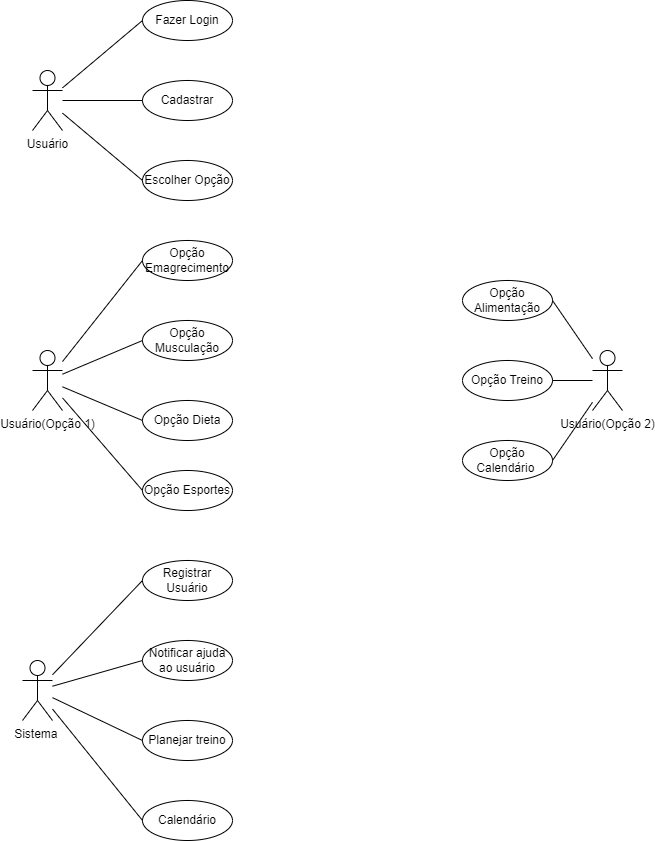

The diagram above was exported from draw.io. Its source (the exported page's mxGraphModel, read from the mxfile embedded in the PNG):
<mxGraphModel dx="1921" dy="942" grid="0" gridSize="10" guides="1" tooltips="1" connect="1" arrows="1" fold="1" page="0" pageScale="1" pageWidth="827" pageHeight="1169" math="0" shadow="0">
  <root>
    <mxCell id="0" />
    <mxCell id="1" parent="0" />
    <mxCell id="cn0yEhuR2y6x-W9VG-y0-4" value="Usuário" style="shape=umlActor;verticalLabelPosition=bottom;verticalAlign=top;html=1;outlineConnect=0;" vertex="1" parent="1">
      <mxGeometry x="40" y="110" width="30" height="60" as="geometry" />
    </mxCell>
    <mxCell id="cn0yEhuR2y6x-W9VG-y0-5" value="Fazer Login" style="ellipse;whiteSpace=wrap;html=1;" vertex="1" parent="1">
      <mxGeometry x="150" y="40" width="90" height="40" as="geometry" />
    </mxCell>
    <mxCell id="cn0yEhuR2y6x-W9VG-y0-6" value="Cadastrar" style="ellipse;whiteSpace=wrap;html=1;" vertex="1" parent="1">
      <mxGeometry x="150" y="120" width="90" height="40" as="geometry" />
    </mxCell>
    <mxCell id="cn0yEhuR2y6x-W9VG-y0-7" value="Escolher Opção" style="ellipse;whiteSpace=wrap;html=1;" vertex="1" parent="1">
      <mxGeometry x="150" y="200" width="90" height="40" as="geometry" />
    </mxCell>
    <mxCell id="cn0yEhuR2y6x-W9VG-y0-9" value="" style="endArrow=none;html=1;rounded=0;entryX=0;entryY=0.5;entryDx=0;entryDy=0;" edge="1" parent="1" source="cn0yEhuR2y6x-W9VG-y0-4" target="cn0yEhuR2y6x-W9VG-y0-5">
      <mxGeometry width="50" height="50" relative="1" as="geometry">
        <mxPoint x="320" y="430" as="sourcePoint" />
        <mxPoint x="370" y="380" as="targetPoint" />
      </mxGeometry>
    </mxCell>
    <mxCell id="cn0yEhuR2y6x-W9VG-y0-10" value="" style="endArrow=none;html=1;rounded=0;entryX=0;entryY=0.5;entryDx=0;entryDy=0;" edge="1" parent="1" source="cn0yEhuR2y6x-W9VG-y0-4" target="cn0yEhuR2y6x-W9VG-y0-7">
      <mxGeometry width="50" height="50" relative="1" as="geometry">
        <mxPoint x="320" y="430" as="sourcePoint" />
        <mxPoint x="370" y="380" as="targetPoint" />
      </mxGeometry>
    </mxCell>
    <mxCell id="cn0yEhuR2y6x-W9VG-y0-11" value="" style="endArrow=none;html=1;rounded=0;entryX=0;entryY=0.5;entryDx=0;entryDy=0;" edge="1" parent="1" source="cn0yEhuR2y6x-W9VG-y0-4" target="cn0yEhuR2y6x-W9VG-y0-6">
      <mxGeometry width="50" height="50" relative="1" as="geometry">
        <mxPoint x="320" y="430" as="sourcePoint" />
        <mxPoint x="370" y="380" as="targetPoint" />
      </mxGeometry>
    </mxCell>
    <mxCell id="cn0yEhuR2y6x-W9VG-y0-13" value="Usuário(Opção 1)" style="shape=umlActor;verticalLabelPosition=bottom;verticalAlign=top;html=1;outlineConnect=0;" vertex="1" parent="1">
      <mxGeometry x="40" y="390" width="30" height="60" as="geometry" />
    </mxCell>
    <mxCell id="cn0yEhuR2y6x-W9VG-y0-14" value="Opção Alimentação" style="ellipse;whiteSpace=wrap;html=1;" vertex="1" parent="1">
      <mxGeometry x="470" y="320" width="90" height="40" as="geometry" />
    </mxCell>
    <mxCell id="cn0yEhuR2y6x-W9VG-y0-15" value="Opção Treino" style="ellipse;whiteSpace=wrap;html=1;" vertex="1" parent="1">
      <mxGeometry x="470" y="400" width="90" height="40" as="geometry" />
    </mxCell>
    <mxCell id="cn0yEhuR2y6x-W9VG-y0-16" value="Opção Calendário&amp;nbsp;" style="ellipse;whiteSpace=wrap;html=1;" vertex="1" parent="1">
      <mxGeometry x="470" y="480" width="90" height="40" as="geometry" />
    </mxCell>
    <mxCell id="cn0yEhuR2y6x-W9VG-y0-22" value="Sistema&amp;nbsp;" style="shape=umlActor;verticalLabelPosition=bottom;verticalAlign=top;html=1;outlineConnect=0;" vertex="1" parent="1">
      <mxGeometry x="30" y="700" width="30" height="60" as="geometry" />
    </mxCell>
    <mxCell id="cn0yEhuR2y6x-W9VG-y0-24" value="Registrar Usuário" style="ellipse;whiteSpace=wrap;html=1;" vertex="1" parent="1">
      <mxGeometry x="150" y="600" width="90" height="40" as="geometry" />
    </mxCell>
    <mxCell id="cn0yEhuR2y6x-W9VG-y0-25" value="Notificar ajuda ao usuário" style="ellipse;whiteSpace=wrap;html=1;" vertex="1" parent="1">
      <mxGeometry x="150" y="680" width="90" height="40" as="geometry" />
    </mxCell>
    <mxCell id="cn0yEhuR2y6x-W9VG-y0-26" value="Planejar treino" style="ellipse;whiteSpace=wrap;html=1;" vertex="1" parent="1">
      <mxGeometry x="150" y="760" width="90" height="40" as="geometry" />
    </mxCell>
    <mxCell id="cn0yEhuR2y6x-W9VG-y0-27" value="Calendário" style="ellipse;whiteSpace=wrap;html=1;" vertex="1" parent="1">
      <mxGeometry x="150" y="840" width="90" height="40" as="geometry" />
    </mxCell>
    <mxCell id="cn0yEhuR2y6x-W9VG-y0-28" value="Usuário(Opção 2)" style="shape=umlActor;verticalLabelPosition=bottom;verticalAlign=top;html=1;outlineConnect=0;" vertex="1" parent="1">
      <mxGeometry x="600" y="390" width="30" height="60" as="geometry" />
    </mxCell>
    <mxCell id="cn0yEhuR2y6x-W9VG-y0-29" value="Opção Emagrecimento" style="ellipse;whiteSpace=wrap;html=1;" vertex="1" parent="1">
      <mxGeometry x="150" y="280" width="90" height="40" as="geometry" />
    </mxCell>
    <mxCell id="cn0yEhuR2y6x-W9VG-y0-30" value="Opção Musculação" style="ellipse;whiteSpace=wrap;html=1;" vertex="1" parent="1">
      <mxGeometry x="150" y="360" width="90" height="40" as="geometry" />
    </mxCell>
    <mxCell id="cn0yEhuR2y6x-W9VG-y0-31" value="Opção Dieta" style="ellipse;whiteSpace=wrap;html=1;" vertex="1" parent="1">
      <mxGeometry x="150" y="440" width="90" height="40" as="geometry" />
    </mxCell>
    <mxCell id="cn0yEhuR2y6x-W9VG-y0-32" value="Opção Esportes" style="ellipse;whiteSpace=wrap;html=1;" vertex="1" parent="1">
      <mxGeometry x="150" y="510" width="90" height="40" as="geometry" />
    </mxCell>
    <mxCell id="cn0yEhuR2y6x-W9VG-y0-33" value="" style="endArrow=none;html=1;rounded=0;entryX=0;entryY=0.5;entryDx=0;entryDy=0;" edge="1" parent="1" source="cn0yEhuR2y6x-W9VG-y0-13" target="cn0yEhuR2y6x-W9VG-y0-32">
      <mxGeometry width="50" height="50" relative="1" as="geometry">
        <mxPoint x="320" y="430" as="sourcePoint" />
        <mxPoint x="370" y="380" as="targetPoint" />
      </mxGeometry>
    </mxCell>
    <mxCell id="cn0yEhuR2y6x-W9VG-y0-34" value="" style="endArrow=none;html=1;rounded=0;entryX=0;entryY=0.5;entryDx=0;entryDy=0;" edge="1" parent="1" source="cn0yEhuR2y6x-W9VG-y0-13" target="cn0yEhuR2y6x-W9VG-y0-31">
      <mxGeometry width="50" height="50" relative="1" as="geometry">
        <mxPoint x="320" y="430" as="sourcePoint" />
        <mxPoint x="370" y="380" as="targetPoint" />
      </mxGeometry>
    </mxCell>
    <mxCell id="cn0yEhuR2y6x-W9VG-y0-35" value="" style="endArrow=none;html=1;rounded=0;entryX=0;entryY=0.5;entryDx=0;entryDy=0;" edge="1" parent="1" source="cn0yEhuR2y6x-W9VG-y0-13" target="cn0yEhuR2y6x-W9VG-y0-30">
      <mxGeometry width="50" height="50" relative="1" as="geometry">
        <mxPoint x="320" y="430" as="sourcePoint" />
        <mxPoint x="370" y="380" as="targetPoint" />
      </mxGeometry>
    </mxCell>
    <mxCell id="cn0yEhuR2y6x-W9VG-y0-36" value="" style="endArrow=none;html=1;rounded=0;entryX=0;entryY=0.5;entryDx=0;entryDy=0;" edge="1" parent="1" source="cn0yEhuR2y6x-W9VG-y0-13" target="cn0yEhuR2y6x-W9VG-y0-29">
      <mxGeometry width="50" height="50" relative="1" as="geometry">
        <mxPoint x="320" y="430" as="sourcePoint" />
        <mxPoint x="370" y="380" as="targetPoint" />
      </mxGeometry>
    </mxCell>
    <mxCell id="cn0yEhuR2y6x-W9VG-y0-37" value="" style="endArrow=none;html=1;rounded=0;entryX=1;entryY=0.5;entryDx=0;entryDy=0;" edge="1" parent="1" source="cn0yEhuR2y6x-W9VG-y0-28" target="cn0yEhuR2y6x-W9VG-y0-16">
      <mxGeometry width="50" height="50" relative="1" as="geometry">
        <mxPoint x="320" y="430" as="sourcePoint" />
        <mxPoint x="370" y="380" as="targetPoint" />
      </mxGeometry>
    </mxCell>
    <mxCell id="cn0yEhuR2y6x-W9VG-y0-38" value="" style="endArrow=none;html=1;rounded=0;entryX=1;entryY=0.5;entryDx=0;entryDy=0;" edge="1" parent="1" source="cn0yEhuR2y6x-W9VG-y0-28" target="cn0yEhuR2y6x-W9VG-y0-15">
      <mxGeometry width="50" height="50" relative="1" as="geometry">
        <mxPoint x="320" y="430" as="sourcePoint" />
        <mxPoint x="370" y="380" as="targetPoint" />
      </mxGeometry>
    </mxCell>
    <mxCell id="cn0yEhuR2y6x-W9VG-y0-39" value="" style="endArrow=none;html=1;rounded=0;entryX=1;entryY=0.5;entryDx=0;entryDy=0;" edge="1" parent="1" source="cn0yEhuR2y6x-W9VG-y0-28" target="cn0yEhuR2y6x-W9VG-y0-14">
      <mxGeometry width="50" height="50" relative="1" as="geometry">
        <mxPoint x="320" y="430" as="sourcePoint" />
        <mxPoint x="370" y="380" as="targetPoint" />
      </mxGeometry>
    </mxCell>
    <mxCell id="cn0yEhuR2y6x-W9VG-y0-40" value="" style="endArrow=none;html=1;rounded=0;entryX=0;entryY=0.5;entryDx=0;entryDy=0;" edge="1" parent="1" source="cn0yEhuR2y6x-W9VG-y0-22" target="cn0yEhuR2y6x-W9VG-y0-27">
      <mxGeometry width="50" height="50" relative="1" as="geometry">
        <mxPoint x="320" y="530" as="sourcePoint" />
        <mxPoint x="370" y="480" as="targetPoint" />
      </mxGeometry>
    </mxCell>
    <mxCell id="cn0yEhuR2y6x-W9VG-y0-41" value="" style="endArrow=none;html=1;rounded=0;entryX=0;entryY=0.5;entryDx=0;entryDy=0;" edge="1" parent="1" source="cn0yEhuR2y6x-W9VG-y0-22" target="cn0yEhuR2y6x-W9VG-y0-26">
      <mxGeometry width="50" height="50" relative="1" as="geometry">
        <mxPoint x="320" y="530" as="sourcePoint" />
        <mxPoint x="370" y="480" as="targetPoint" />
      </mxGeometry>
    </mxCell>
    <mxCell id="cn0yEhuR2y6x-W9VG-y0-42" value="" style="endArrow=none;html=1;rounded=0;entryX=0;entryY=0.5;entryDx=0;entryDy=0;" edge="1" parent="1" source="cn0yEhuR2y6x-W9VG-y0-22" target="cn0yEhuR2y6x-W9VG-y0-25">
      <mxGeometry width="50" height="50" relative="1" as="geometry">
        <mxPoint x="320" y="530" as="sourcePoint" />
        <mxPoint x="370" y="480" as="targetPoint" />
      </mxGeometry>
    </mxCell>
    <mxCell id="cn0yEhuR2y6x-W9VG-y0-43" value="" style="endArrow=none;html=1;rounded=0;entryX=0;entryY=0.5;entryDx=0;entryDy=0;" edge="1" parent="1" source="cn0yEhuR2y6x-W9VG-y0-22" target="cn0yEhuR2y6x-W9VG-y0-24">
      <mxGeometry width="50" height="50" relative="1" as="geometry">
        <mxPoint x="320" y="530" as="sourcePoint" />
        <mxPoint x="370" y="480" as="targetPoint" />
      </mxGeometry>
    </mxCell>
  </root>
</mxGraphModel>